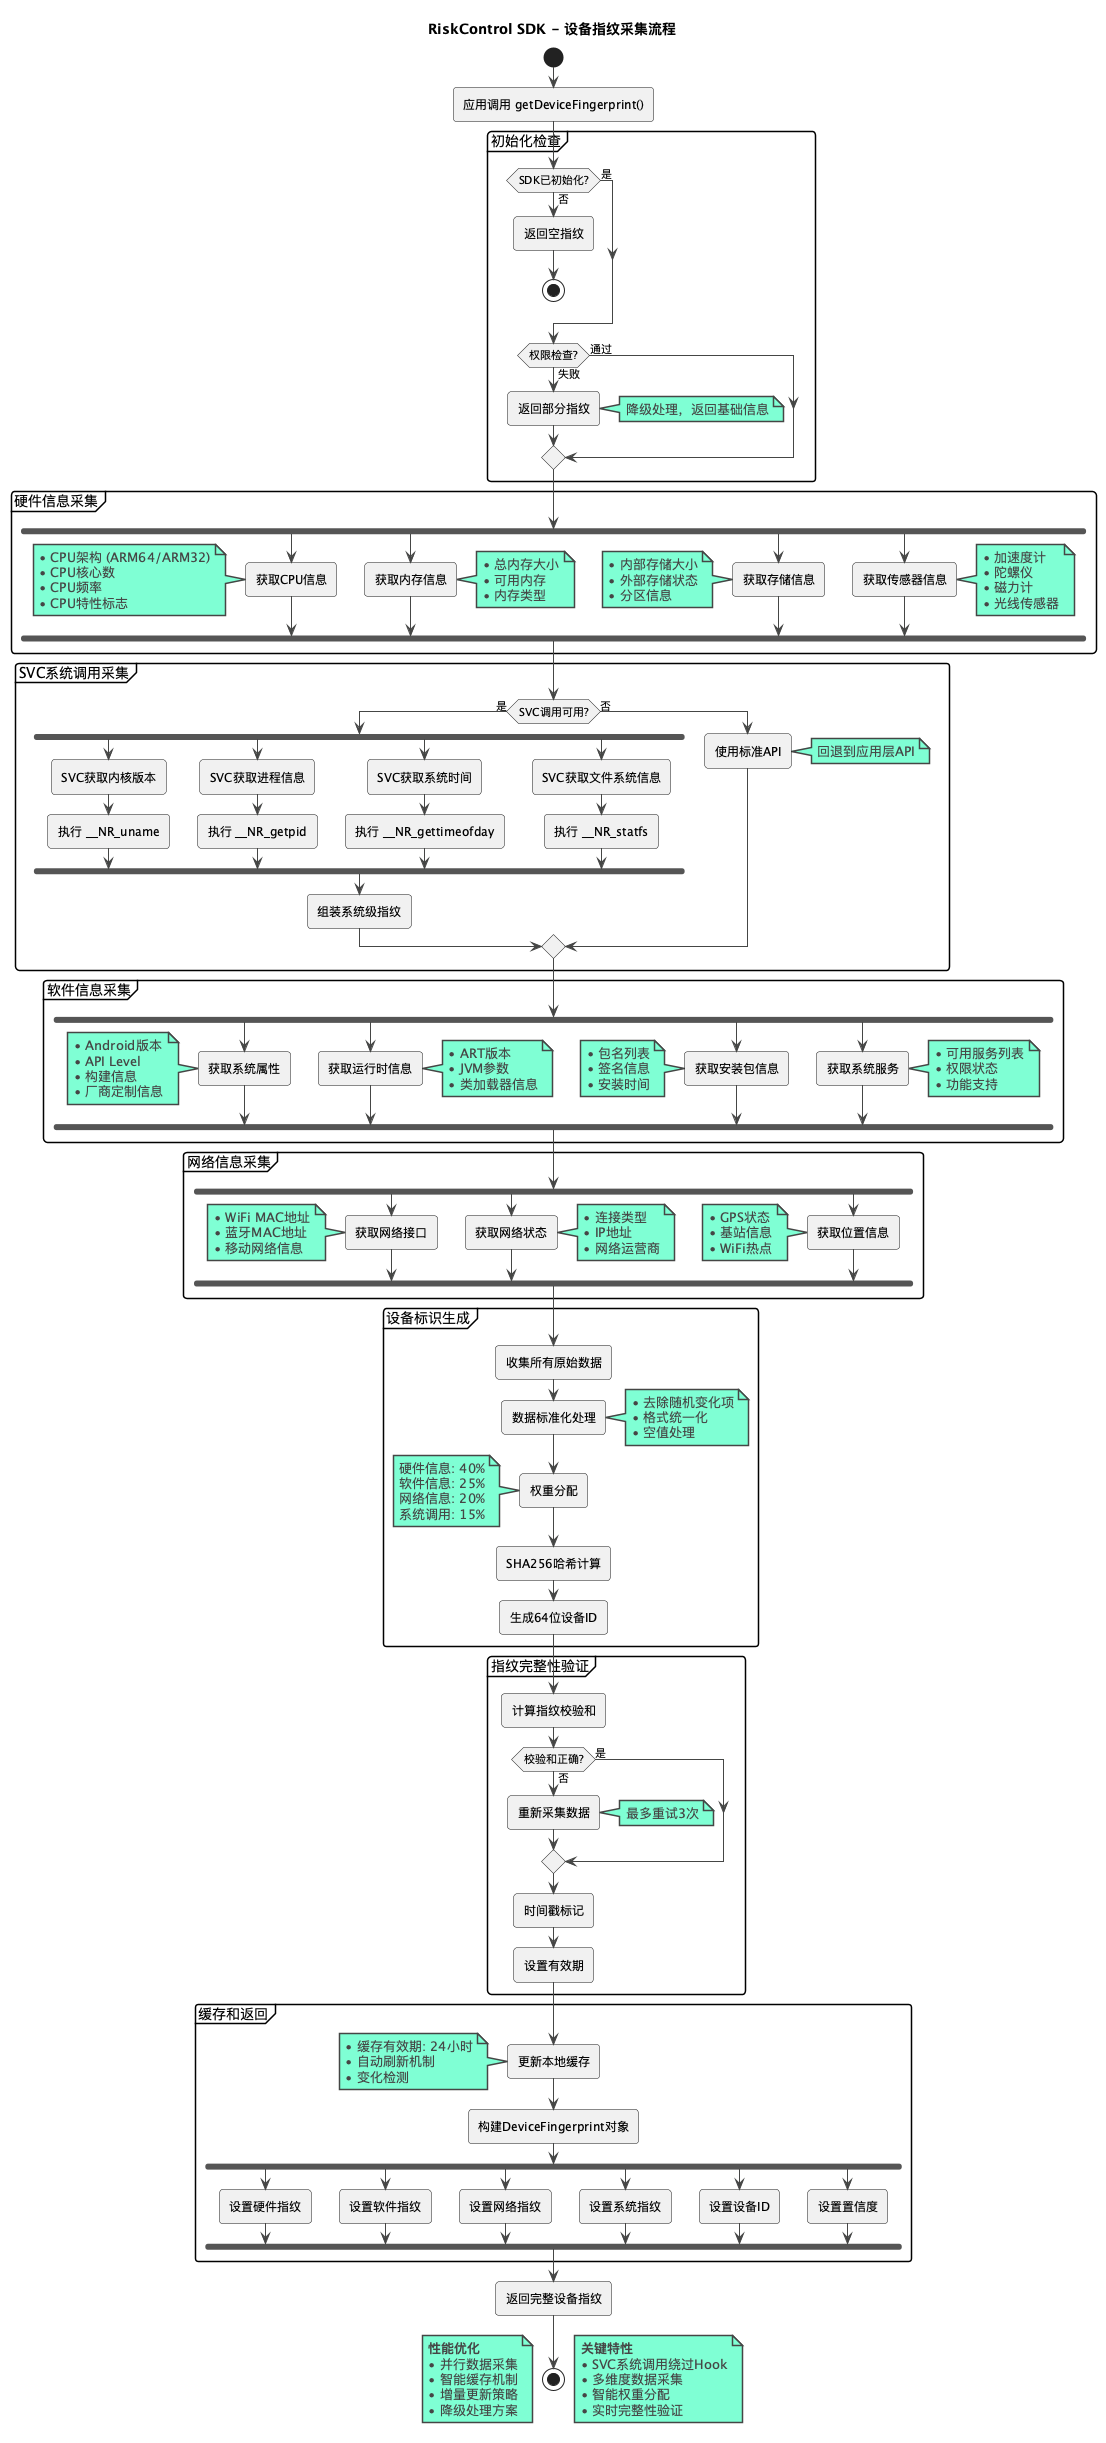

The diagram above was rendered by PlantUML. Its source (embedded in the PNG):
@startuml Device_Fingerprint_Collection_Flow
!theme vibrant
title RiskControl SDK - 设备指纹采集流程

skinparam backgroundColor White
skinparam shadowing false

start

:应用调用 getDeviceFingerprint();

partition "初始化检查" {
    if (SDK已初始化?) then (否)
        :返回空指纹;
        stop
    else (是)
    endif
    
    if (权限检查?) then (失败)
        :返回部分指纹;
        note right: 降级处理，返回基础信息
    else (通过)
    endif
}

partition "硬件信息采集" {
    fork
        :获取CPU信息;
        note left
          • CPU架构 (ARM64/ARM32)
          • CPU核心数
          • CPU频率
          • CPU特性标志
        end note
    fork again
        :获取内存信息;
        note right
          • 总内存大小
          • 可用内存
          • 内存类型
        end note
    fork again
        :获取存储信息;
        note left
          • 内部存储大小
          • 外部存储状态
          • 分区信息
        end note
    fork again
        :获取传感器信息;
        note right
          • 加速度计
          • 陀螺仪
          • 磁力计
          • 光线传感器
        end note
    end fork
}

partition "SVC系统调用采集" {
    if (SVC调用可用?) then (是)
        fork
            :SVC获取内核版本;
            :执行 __NR_uname;
        fork again
            :SVC获取进程信息;
            :执行 __NR_getpid;
        fork again
            :SVC获取系统时间;
            :执行 __NR_gettimeofday;
        fork again
            :SVC获取文件系统信息;
            :执行 __NR_statfs;
        end fork
        
        :组装系统级指纹;
        
    else (否)
        :使用标准API;
        note right: 回退到应用层API
    endif
}

partition "软件信息采集" {
    fork
        :获取系统属性;
        note left
          • Android版本
          • API Level
          • 构建信息
          • 厂商定制信息
        end note
    fork again
        :获取运行时信息;
        note right
          • ART版本
          • JVM参数
          • 类加载器信息
        end note
    fork again
        :获取安装包信息;
        note left
          • 包名列表
          • 签名信息
          • 安装时间
        end note
    fork again
        :获取系统服务;
        note right
          • 可用服务列表
          • 权限状态
          • 功能支持
        end note
    end fork
}

partition "网络信息采集" {
    fork
        :获取网络接口;
        note left
          • WiFi MAC地址
          • 蓝牙MAC地址
          • 移动网络信息
        end note
    fork again
        :获取网络状态;
        note right
          • 连接类型
          • IP地址
          • 网络运营商
        end note
    fork again
        :获取位置信息;
        note left
          • GPS状态
          • 基站信息
          • WiFi热点
        end note
    end fork
}

partition "设备标识生成" {
    :收集所有原始数据;
    
    :数据标准化处理;
    note right
      • 去除随机变化项
      • 格式统一化
      • 空值处理
    end note
    
    :权重分配;
    note left
      硬件信息: 40%
      软件信息: 25%
      网络信息: 20%
      系统调用: 15%
    end note
    
    :SHA256哈希计算;
    :生成64位设备ID;
}

partition "指纹完整性验证" {
    :计算指纹校验和;
    
    if (校验和正确?) then (否)
        :重新采集数据;
        note right: 最多重试3次
    else (是)
    endif
    
    :时间戳标记;
    :设置有效期;
}

partition "缓存和返回" {
    :更新本地缓存;
    note left
      • 缓存有效期: 24小时
      • 自动刷新机制
      • 变化检测
    end note
    
    :构建DeviceFingerprint对象;
    
    fork
        :设置硬件指纹;
    fork again
        :设置软件指纹;
    fork again
        :设置网络指纹;
    fork again
        :设置系统指纹;
    fork again
        :设置设备ID;
    fork again
        :设置置信度;
    end fork
}

:返回完整设备指纹;

stop

note right
  <b>关键特性</b>
  • SVC系统调用绕过Hook
  • 多维度数据采集
  • 智能权重分配
  • 实时完整性验证
end note

note left
  <b>性能优化</b>
  • 并行数据采集
  • 智能缓存机制
  • 增量更新策略
  • 降级处理方案
end note

@enduml